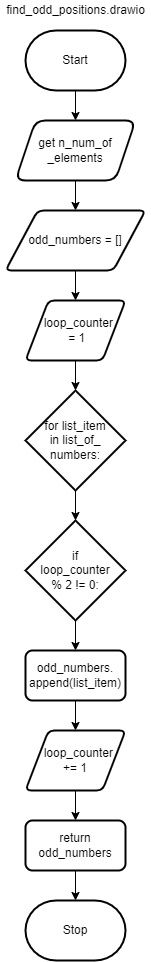

The diagram above was exported from draw.io. Its source (the exported page's mxGraphModel, read from the mxfile embedded in the PNG):
<mxGraphModel dx="562" dy="1526" grid="1" gridSize="10" guides="1" tooltips="1" connect="1" arrows="1" fold="1" page="1" pageScale="1" pageWidth="827" pageHeight="1169" math="0" shadow="0">
  <root>
    <mxCell id="0" />
    <mxCell id="1" parent="0" />
    <mxCell id="12" style="edgeStyle=none;html=1;exitX=0.5;exitY=1;exitDx=0;exitDy=0;exitPerimeter=0;" parent="1" source="2" target="21" edge="1">
      <mxGeometry relative="1" as="geometry">
        <mxPoint x="30" y="50" as="targetPoint" />
      </mxGeometry>
    </mxCell>
    <mxCell id="2" value="Start" style="strokeWidth=2;html=1;shape=mxgraph.flowchart.terminator;whiteSpace=wrap;" parent="1" vertex="1">
      <mxGeometry x="40" y="-50" width="100" height="60" as="geometry" />
    </mxCell>
    <mxCell id="3" value="find_odd_positions.drawio" style="text;html=1;align=center;verticalAlign=middle;resizable=0;points=[];autosize=1;strokeColor=none;fillColor=none;" parent="1" vertex="1">
      <mxGeometry x="15" y="-80" width="150" height="20" as="geometry" />
    </mxCell>
    <mxCell id="13" style="edgeStyle=none;html=1;exitX=0.5;exitY=1;exitDx=0;exitDy=0;entryX=0.5;entryY=0;entryDx=0;entryDy=0;" parent="1" source="4" target="5" edge="1">
      <mxGeometry relative="1" as="geometry">
        <mxPoint x="140" y="220" as="targetPoint" />
      </mxGeometry>
    </mxCell>
    <mxCell id="4" value="odd_numbers = []" style="shape=parallelogram;html=1;strokeWidth=2;perimeter=parallelogramPerimeter;whiteSpace=wrap;rounded=1;arcSize=12;size=0.23;" parent="1" vertex="1">
      <mxGeometry x="20" y="130" width="140" height="60" as="geometry" />
    </mxCell>
    <mxCell id="14" style="edgeStyle=none;html=1;exitX=0.5;exitY=1;exitDx=0;exitDy=0;entryX=0.5;entryY=0;entryDx=0;entryDy=0;entryPerimeter=0;" parent="1" source="5" target="6" edge="1">
      <mxGeometry relative="1" as="geometry" />
    </mxCell>
    <mxCell id="5" value="&amp;nbsp; loop_counter&lt;br&gt;&amp;nbsp;= 1" style="shape=parallelogram;html=1;strokeWidth=2;perimeter=parallelogramPerimeter;whiteSpace=wrap;rounded=1;arcSize=12;size=0.23;" parent="1" vertex="1">
      <mxGeometry x="40" y="220" width="100" height="60" as="geometry" />
    </mxCell>
    <mxCell id="15" style="edgeStyle=none;html=1;exitX=0.5;exitY=1;exitDx=0;exitDy=0;exitPerimeter=0;entryX=0.5;entryY=0;entryDx=0;entryDy=0;entryPerimeter=0;" parent="1" source="6" target="7" edge="1">
      <mxGeometry relative="1" as="geometry" />
    </mxCell>
    <mxCell id="6" value="for list_item &lt;br&gt;in list_of_&lt;br&gt;numbers:" style="strokeWidth=2;html=1;shape=mxgraph.flowchart.decision;whiteSpace=wrap;" parent="1" vertex="1">
      <mxGeometry x="40" y="310" width="100" height="100" as="geometry" />
    </mxCell>
    <mxCell id="17" style="edgeStyle=none;html=1;exitX=0.5;exitY=1;exitDx=0;exitDy=0;exitPerimeter=0;entryX=0.5;entryY=0;entryDx=0;entryDy=0;" parent="1" source="7" target="8" edge="1">
      <mxGeometry relative="1" as="geometry" />
    </mxCell>
    <mxCell id="7" value="if &lt;br&gt;loop_counter &lt;br&gt;% 2 != 0:" style="strokeWidth=2;html=1;shape=mxgraph.flowchart.decision;whiteSpace=wrap;" parent="1" vertex="1">
      <mxGeometry x="40" y="440" width="100" height="100" as="geometry" />
    </mxCell>
    <mxCell id="18" style="edgeStyle=none;html=1;exitX=0.5;exitY=1;exitDx=0;exitDy=0;entryX=0.5;entryY=0;entryDx=0;entryDy=0;" parent="1" source="8" target="9" edge="1">
      <mxGeometry relative="1" as="geometry" />
    </mxCell>
    <mxCell id="8" value="odd_numbers.&lt;br&gt;append(list_item)" style="rounded=1;whiteSpace=wrap;html=1;absoluteArcSize=1;arcSize=14;strokeWidth=2;" parent="1" vertex="1">
      <mxGeometry x="40" y="570" width="100" height="50" as="geometry" />
    </mxCell>
    <mxCell id="19" style="edgeStyle=none;html=1;exitX=0.5;exitY=1;exitDx=0;exitDy=0;entryX=0.5;entryY=0;entryDx=0;entryDy=0;" parent="1" source="9" target="10" edge="1">
      <mxGeometry relative="1" as="geometry" />
    </mxCell>
    <mxCell id="9" value="&amp;nbsp; loop_counter &lt;br&gt;+= 1" style="shape=parallelogram;html=1;strokeWidth=2;perimeter=parallelogramPerimeter;whiteSpace=wrap;rounded=1;arcSize=12;size=0.23;" parent="1" vertex="1">
      <mxGeometry x="40" y="650" width="100" height="60" as="geometry" />
    </mxCell>
    <mxCell id="20" style="edgeStyle=none;html=1;exitX=0.5;exitY=1;exitDx=0;exitDy=0;entryX=0.5;entryY=0;entryDx=0;entryDy=0;entryPerimeter=0;" parent="1" source="10" target="11" edge="1">
      <mxGeometry relative="1" as="geometry" />
    </mxCell>
    <mxCell id="10" value="return odd_numbers" style="rounded=1;whiteSpace=wrap;html=1;absoluteArcSize=1;arcSize=14;strokeWidth=2;" parent="1" vertex="1">
      <mxGeometry x="40" y="740" width="100" height="50" as="geometry" />
    </mxCell>
    <mxCell id="11" value="Stop" style="strokeWidth=2;html=1;shape=mxgraph.flowchart.terminator;whiteSpace=wrap;" parent="1" vertex="1">
      <mxGeometry x="40" y="820" width="100" height="60" as="geometry" />
    </mxCell>
    <mxCell id="22" style="edgeStyle=none;html=1;exitX=0.5;exitY=1;exitDx=0;exitDy=0;entryX=0.5;entryY=0;entryDx=0;entryDy=0;" edge="1" parent="1" source="21" target="4">
      <mxGeometry relative="1" as="geometry" />
    </mxCell>
    <mxCell id="21" value="get n_num_of&lt;br&gt;_elements" style="shape=parallelogram;perimeter=parallelogramPerimeter;whiteSpace=wrap;html=1;fixedSize=1;strokeWidth=2;rounded=1;" vertex="1" parent="1">
      <mxGeometry x="30" y="40" width="120" height="60" as="geometry" />
    </mxCell>
  </root>
</mxGraphModel>